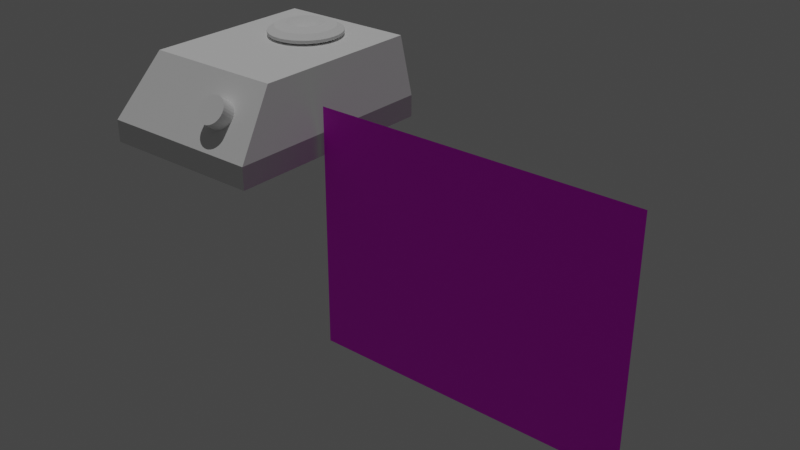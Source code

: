 # Source: vortex.blend  (saved by Blender 2.80.75; exported with 4.5.12 LTS)
import bpy
from mathutils import Matrix  # noqa: F401  (used for matrix-valued properties, if any)

bpy.ops.wm.read_factory_settings(use_empty=True)
scene = bpy.context.scene
scene.name = 'Scene'

# ---- collections
col_collection = bpy.data.collections.new('Collection'); scene.collection.children.link(col_collection)

# ---- images (referenced by path relative to the original .blend; pixels are not part of the script)
import os
ASSET_DIR = os.environ.get("B2B_ASSET_DIR", "")  # directory of the original .blend (textures are referenced by path, not embedded)
HERE = os.path.dirname(os.path.abspath(__file__))  # packed textures are extracted next to this script under _unpacked/

def load_image(name, relpath, width, height, colorspace="sRGB"):
    """Load a texture the original file referenced (path relative to the .blend, or extracted next to this script)."""
    p = next((c for c in (os.path.join(HERE, relpath), os.path.join(ASSET_DIR, relpath)) if relpath and os.path.exists(c)), "")
    if p:
        img = bpy.data.images.load(p, check_existing=True)
        img.name = name
    else:  # same state as the original file: an image datablock whose file is absent (Cycles renders it pink)
        img = bpy.data.images.new(name, width, height)
        img.source = "FILE"
        img.filepath = "//" + (relpath or name)
    img.colorspace_settings.name = colorspace
    return img
img_vortex_jpg = load_image('vortex.jpg', 'refferences/vortex.jpg', 1024, 1024, 'sRGB')

# ---- materials (node trees are filled in below, after node groups)
mat_material_001 = bpy.data.materials.new('Material.001')
mat_material_001.use_transparent_shadow = False

# ---- material node trees
mat_material_001.use_nodes = True; mat_material_001.node_tree.nodes.clear()
_N = mat_material_001.node_tree.nodes; _L = mat_material_001.node_tree.links
n0 = _N.new('ShaderNodeOutputMaterial'); n0.name = 'Material Output'; n0.location = (300, 300)
n1 = _N.new('ShaderNodeBsdfPrincipled'); n1.name = 'Principled BSDF'; n1.location = (10, 300)
n1.distribution = 'GGX'
n1.subsurface_method = 'BURLEY'
n1.inputs[3].default_value = 1.45
n1.inputs[27].default_value = (0.0, 0.0, 0.0, 1.0)
n1.inputs[28].default_value = 1.0
n2 = _N.new('ShaderNodeTexImage'); n2.name = 'Image Texture'; n2.location = (-280, 280)
n2.image = img_vortex_jpg
n3 = _N.new('ShaderNodeTexCoord'); n3.name = 'Texture Coordinate'; n3.location = (-470, 280)
_L.new(n1.outputs[0], n0.inputs[0])
_L.new(n2.outputs[0], n1.inputs[0])
_L.new(n3.outputs[2], n2.inputs[0])
n0.is_active_output = True

# ---- world
world_world = bpy.data.worlds.new('World'); scene.world = world_world
world_world.use_nodes = True; world_world.node_tree.nodes.clear()
_N = world_world.node_tree.nodes; _L = world_world.node_tree.links
n0 = _N.new('ShaderNodeOutputWorld'); n0.name = 'World Output'; n0.location = (300, 300)
n1 = _N.new('ShaderNodeBackground'); n1.name = 'Background'; n1.location = (10, 300)
n1.inputs[0].default_value = (0.05088, 0.05088, 0.05088, 1.0)
_L.new(n1.outputs[0], n0.inputs[0])
n0.is_active_output = True
world_world.color = (0.05088, 0.05088, 0.05088)
world_world.use_sun_shadow = False
world_world.sun_shadow_jitter_overblur = 0.0

# ---- lights
light_sun = bpy.data.lights.new('Sun', 'SUN')
light_sun.transmission_factor = 0.0
light_sun.energy = 1.0
light_sun.shadow_soft_size = 0.125

# ---- meshes
me_plane = bpy.data.meshes.new('Plane')
me_plane.from_pydata([(-1.0, -1.0, 0.0), (1.0, -1.0, 0.0), (-1.0, 1.0, 0.0), (1.0, 1.0, 0.0)], [], [(0, 1, 3, 2)])
_uv = me_plane.uv_layers.new(name='UVMap')
_uv.uv.foreach_set('vector', [0.0, 0.0, 1.0, 0.0, 1.0, 1.0, 0.0, 1.0])
me_plane.materials.append(mat_material_001)
me_plane.use_remesh_preserve_volume = False
me_plane.use_remesh_preserve_attributes = False
me_plane.use_mirror_vertex_groups = False
me_plane.update()
me_cube_007 = bpy.data.meshes.new('Cube.007')
me_cube_007.from_pydata([(-88.22, -98.02, -88.22), (-88.22, -98.02, 88.22), (-88.22, 137.5, -88.22), (-88.22, 137.5, 88.22), (88.22, -98.02, -88.22), (88.22, -98.02, 88.22), (88.22, 137.5, -88.22), (88.22, 137.5, 88.22), (-74.93, -49.44, 551.6), (-74.93, 136.3, 551.6), (74.93, 136.3, 551.6), (74.93, -49.44, 551.6)], [], [(0, 1, 3, 2), (2, 3, 7, 6), (6, 7, 5, 4), (4, 5, 1, 0), (2, 6, 4, 0), (3, 1, 8, 9), (10, 9, 8, 11), (1, 5, 11, 8), (7, 3, 9, 10), (5, 7, 10, 11)])
_uv = me_cube_007.uv_layers.new(name='UVMap')
_uv.uv.foreach_set('vector', [0.375, 0.0, 0.625, 0.0, 0.625, 0.25, 0.375, 0.25, 0.375, 0.25, 0.625, 0.25, 0.625, 0.5, 0.375, 0.5, 0.375, 0.5, 0.625, 0.5, 0.625, 0.75, 0.375, 0.75, 0.375, 0.75, 0.625, 0.75, 0.625, 1.0, 0.375, 1.0, 0.125, 0.5, 0.375, 0.5, 0.375, 0.75, 0.125, 0.75, 0.625, 0.25, 0.625, 0.0, 0.625, 0.0, 0.625, 0.25, 0.625, 0.5, 0.875, 0.5, 0.875, 0.75, 0.625, 0.75, 0.625, 1.0, 0.625, 0.75, 0.625, 0.75, 0.625, 1.0, 0.625, 0.5, 0.625, 0.25, 0.625, 0.25, 0.625, 0.5, 0.625, 0.75, 0.625, 0.5, 0.625, 0.5, 0.625, 0.75])
me_cube_007.use_remesh_preserve_volume = False
me_cube_007.use_remesh_preserve_attributes = False
me_cube_007.use_mirror_vertex_groups = False
me_cube_007.update()
me_cylinder = bpy.data.meshes.new('Cylinder')
me_cylinder.from_pydata([(0.0, 1.0, 0.07494), (0.0, 1.0, 0.5), (0.1951, 0.9808, 0.07494), (0.1951, 0.9808, 0.5), (0.3827, 0.9239, 0.07494), (0.3827, 0.9239, 0.5), (0.5556, 0.8315, 0.07494), (0.5556, 0.8315, 0.5), (0.7071, 0.7071, 0.07494), (0.7071, 0.7071, 0.5), (0.8315, 0.5556, 0.07494), (0.8315, 0.5556, 0.5), (0.9239, 0.3827, 0.07494), (0.9239, 0.3827, 0.5), (0.9808, 0.1951, 0.07494), (0.9808, 0.1951, 0.5), (1.0, 7.55e-08, 0.07494), (1.0, 7.55e-08, 0.5), (0.9808, -0.1951, 0.07494), (0.9808, -0.1951, 0.5), (0.9239, -0.3827, 0.07494), (0.9239, -0.3827, 0.5), (0.8315, -0.5556, 0.07494), (0.8315, -0.5556, 0.5), (0.7071, -0.7071, 0.07494), (0.7071, -0.7071, 0.5), (0.5556, -0.8315, 0.07494), (0.5556, -0.8315, 0.5), (0.3827, -0.9239, 0.07494), (0.3827, -0.9239, 0.5), (0.1951, -0.9808, 0.07494), (0.1951, -0.9808, 0.5), (-3.258e-07, -1.0, 0.07494), (-3.258e-07, -1.0, 0.5), (-0.1951, -0.9808, 0.07494), (-0.1951, -0.9808, 0.5), (-0.3827, -0.9239, 0.07494), (-0.3827, -0.9239, 0.5), (-0.5556, -0.8315, 0.07494), (-0.5556, -0.8315, 0.5), (-0.7071, -0.7071, 0.07494), (-0.7071, -0.7071, 0.5), (-0.8315, -0.5556, 0.07494), (-0.8315, -0.5556, 0.5), (-0.9239, -0.3827, 0.07494), (-0.9239, -0.3827, 0.5), (-0.9808, -0.1951, 0.07494), (-0.9808, -0.1951, 0.5), (-1.0, 9.656e-07, 0.07494), (-1.0, 9.656e-07, 0.5), (-0.9808, 0.1951, 0.07494), (-0.9808, 0.1951, 0.5), (-0.9239, 0.3827, 0.07494), (-0.9239, 0.3827, 0.5), (-0.8315, 0.5556, 0.07494), (-0.8315, 0.5556, 0.5), (-0.7071, 0.7071, 0.07494), (-0.7071, 0.7071, 0.5), (-0.5556, 0.8315, 0.07494), (-0.5556, 0.8315, 0.5), (-0.3827, 0.9239, 0.07494), (-0.3827, 0.9239, 0.5), (-0.1951, 0.9808, 0.07494), (-0.1951, 0.9808, 0.5), (0.09994, 0.5024, 1.602), (3.362e-08, 0.5123, 1.602), (0.196, 0.4733, 1.602), (0.2846, 0.4259, 1.602), (0.3622, 0.3622, 1.602), (0.4259, 0.2846, 1.602), (0.4733, 0.196, 1.602), (0.5024, 0.09994, 1.602), (0.5123, 2.131e-07, 1.602), (0.5024, -0.09994, 1.602), (0.4733, -0.196, 1.602), (0.4259, -0.2846, 1.602), (0.3622, -0.3622, 1.602), (0.2846, -0.4259, 1.602), (0.196, -0.4733, 1.602), (0.09994, -0.5024, 1.602), (-1.333e-07, -0.5123, 1.602), (-0.09994, -0.5024, 1.602), (-0.196, -0.4733, 1.602), (-0.2846, -0.4259, 1.602), (-0.3622, -0.3622, 1.602), (-0.4259, -0.2846, 1.602), (-0.4733, -0.196, 1.602), (-0.5024, -0.09994, 1.602), (-0.5123, 6.691e-07, 1.602), (-0.5024, 0.09994, 1.602), (-0.4733, 0.196, 1.602), (-0.4259, 0.2846, 1.602), (-0.3622, 0.3622, 1.602), (-0.2846, 0.4259, 1.602), (-0.196, 0.4733, 1.602), (-0.09994, 0.5024, 1.602), (0.03003, 0.151, 0.4873), (7.247e-08, 0.1539, 0.4873), (0.0589, 0.1422, 0.4873), (0.08551, 0.128, 0.4873), (0.1088, 0.1088, 0.4873), (0.128, 0.08551, 0.4873), (0.1422, 0.0589, 0.4873), (0.151, 0.03003, 0.4873), (0.1539, 2.308e-07, 0.4873), (0.151, -0.03003, 0.4873), (0.1422, -0.0589, 0.4873), (0.128, -0.08551, 0.4873), (0.1088, -0.1088, 0.4873), (0.08551, -0.128, 0.4873), (0.0589, -0.1422, 0.4873), (0.03003, -0.151, 0.4873), (2.232e-08, -0.1539, 0.4873), (-0.03003, -0.151, 0.4873), (-0.0589, -0.1422, 0.4873), (-0.08551, -0.128, 0.4873), (-0.1088, -0.1088, 0.4873), (-0.128, -0.08551, 0.4873), (-0.1422, -0.0589, 0.4873), (-0.151, -0.03003, 0.4873), (-0.1539, 3.678e-07, 0.4873), (-0.151, 0.03003, 0.4873), (-0.1422, 0.0589, 0.4873), (-0.128, 0.08551, 0.4873), (-0.1088, 0.1088, 0.4873), (-0.08551, 0.128, 0.4873), (-0.0589, 0.1422, 0.4873), (-0.03003, 0.151, 0.4873), (1.189e-08, 0.8253, -0.3235), (0.161, 0.8094, -0.3235), (0.3158, 0.7624, -0.3235), (0.4585, 0.6862, -0.3235), (0.5835, 0.5835, -0.3235), (0.6862, 0.4585, -0.3235), (0.7624, 0.3158, -0.3235), (0.8094, 0.161, -0.3235), (0.8253, 1.248e-07, -0.3235), (0.8094, -0.161, -0.3235), (0.7624, -0.3158, -0.3235), (0.6862, -0.4585, -0.3235), (0.5835, -0.5835, -0.3235), (0.4585, -0.6862, -0.3235), (0.3158, -0.7624, -0.3235), (0.161, -0.8094, -0.3235), (-2.57e-07, -0.8253, -0.3235), (-0.161, -0.8094, -0.3235), (-0.3158, -0.7624, -0.3235), (-0.4585, -0.6862, -0.3235), (-0.5835, -0.5835, -0.3235), (-0.6862, -0.4585, -0.3235), (-0.7624, -0.3158, -0.3235), (-0.8094, -0.161, -0.3235), (-0.8253, 8.594e-07, -0.3235), (-0.8094, 0.161, -0.3235), (-0.7624, 0.3158, -0.3235), (-0.6862, 0.4585, -0.3235), (-0.5835, 0.5835, -0.3235), (-0.4585, 0.6862, -0.3235), (-0.3158, 0.7624, -0.3235), (-0.161, 0.8094, -0.3235), (0.1578, 0.7933, 1.123), (0.3095, 0.7473, 1.123), (0.7473, -0.3095, 1.123), (0.6726, -0.4494, 1.123), (-0.4494, -0.6726, 1.123), (-0.572, -0.572, 1.123), (-0.572, 0.572, 1.123), (-0.4494, 0.6726, 1.123), (0.7473, 0.3095, 1.123), (0.7933, 0.1578, 1.123), (0.1578, -0.7933, 1.123), (-2.516e-07, -0.8089, 1.123), (-0.8089, 8.743e-07, 1.123), (-0.7933, 0.1578, 1.123), (0.4494, 0.6726, 1.123), (0.572, -0.572, 1.123), (-0.6726, -0.4494, 1.123), (-0.3095, 0.7473, 1.123), (0.8089, 1.544e-07, 1.123), (-0.1578, -0.7933, 1.123), (-0.7473, 0.3095, 1.123), (0.572, 0.572, 1.123), (0.4494, -0.6726, 1.123), (-0.7473, -0.3095, 1.123), (-0.1578, 0.7933, 1.123), (0.7933, -0.1578, 1.123), (-0.3095, -0.7473, 1.123), (-0.6726, 0.4494, 1.123), (0.6726, 0.4494, 1.123), (0.3095, -0.7473, 1.123), (-0.7933, -0.1578, 1.123), (1.195e-08, 0.8089, 1.123)], [], [(0, 1, 3, 2), (2, 3, 5, 4), (4, 5, 7, 6), (6, 7, 9, 8), (8, 9, 11, 10), (10, 11, 13, 12), (12, 13, 15, 14), (14, 15, 17, 16), (16, 17, 19, 18), (18, 19, 21, 20), (20, 21, 23, 22), (22, 23, 25, 24), (24, 25, 27, 26), (26, 27, 29, 28), (28, 29, 31, 30), (30, 31, 33, 32), (32, 33, 35, 34), (34, 35, 37, 36), (36, 37, 39, 38), (38, 39, 41, 40), (40, 41, 43, 42), (42, 43, 45, 44), (44, 45, 47, 46), (46, 47, 49, 48), (48, 49, 51, 50), (50, 51, 53, 52), (52, 53, 55, 54), (54, 55, 57, 56), (56, 57, 59, 58), (58, 59, 61, 60), (161, 160, 64, 66), (60, 61, 63, 62), (62, 63, 1, 0), (12, 14, 135, 134), (68, 67, 99, 100), (163, 162, 74, 75), (165, 164, 83, 84), (167, 166, 92, 93), (169, 168, 70, 71), (171, 170, 79, 80), (173, 172, 88, 89), (174, 161, 66, 67), (175, 163, 75, 76), (176, 165, 84, 85), (177, 167, 93, 94), (178, 169, 71, 72), (179, 171, 80, 81), (180, 173, 89, 90), (181, 174, 67, 68), (182, 175, 76, 77), (183, 176, 85, 86), (184, 177, 94, 95), (185, 178, 72, 73), (186, 179, 81, 82), (187, 180, 90, 91), (188, 181, 68, 69), (189, 182, 77, 78), (190, 183, 86, 87), (160, 191, 65, 64), (191, 184, 95, 65), (162, 185, 73, 74), (164, 186, 82, 83), (166, 187, 91, 92), (168, 188, 69, 70), (170, 189, 78, 79), (172, 190, 87, 88), (96, 97, 127, 126, 125, 124, 123, 122, 121, 120, 119, 118, 117, 116, 115, 114, 113, 112, 111, 110, 109, 108, 107, 106, 105, 104, 103, 102, 101, 100, 99, 98), (95, 94, 126, 127), (82, 81, 113, 114), (69, 68, 100, 101), (65, 95, 127, 97), (83, 82, 114, 115), (70, 69, 101, 102), (84, 83, 115, 116), (71, 70, 102, 103), (85, 84, 116, 117), (72, 71, 103, 104), (86, 85, 117, 118), (73, 72, 104, 105), (87, 86, 118, 119), (74, 73, 105, 106), (88, 87, 119, 120), (75, 74, 106, 107), (89, 88, 120, 121), (76, 75, 107, 108), (90, 89, 121, 122), (77, 76, 108, 109), (91, 90, 122, 123), (78, 77, 109, 110), (64, 65, 97, 96), (92, 91, 123, 124), (79, 78, 110, 111), (66, 64, 96, 98), (93, 92, 124, 125), (80, 79, 111, 112), (67, 66, 98, 99), (94, 93, 125, 126), (81, 80, 112, 113), (128, 129, 130, 131, 132, 133, 134, 135, 136, 137, 138, 139, 140, 141, 142, 143, 144, 145, 146, 147, 148, 149, 150, 151, 152, 153, 154, 155, 156, 157, 158, 159), (30, 32, 144, 143), (48, 50, 153, 152), (4, 6, 131, 130), (22, 24, 140, 139), (40, 42, 149, 148), (58, 60, 158, 157), (14, 16, 136, 135), (32, 34, 145, 144), (50, 52, 154, 153), (6, 8, 132, 131), (24, 26, 141, 140), (42, 44, 150, 149), (60, 62, 159, 158), (16, 18, 137, 136), (34, 36, 146, 145), (52, 54, 155, 154), (8, 10, 133, 132), (26, 28, 142, 141), (44, 46, 151, 150), (0, 2, 129, 128), (62, 0, 128, 159), (18, 20, 138, 137), (36, 38, 147, 146), (54, 56, 156, 155), (10, 12, 134, 133), (28, 30, 143, 142), (46, 48, 152, 151), (2, 4, 130, 129), (20, 22, 139, 138), (38, 40, 148, 147), (56, 58, 157, 156), (49, 47, 190, 172), (31, 29, 189, 170), (13, 11, 188, 168), (57, 55, 187, 166), (39, 37, 186, 164), (21, 19, 185, 162), (1, 63, 184, 191), (3, 1, 191, 160), (47, 45, 183, 190), (29, 27, 182, 189), (11, 9, 181, 188), (55, 53, 180, 187), (37, 35, 179, 186), (19, 17, 178, 185), (63, 61, 177, 184), (45, 43, 176, 183), (27, 25, 175, 182), (9, 7, 174, 181), (53, 51, 173, 180), (35, 33, 171, 179), (17, 15, 169, 178), (61, 59, 167, 177), (43, 41, 165, 176), (25, 23, 163, 175), (7, 5, 161, 174), (51, 49, 172, 173), (33, 31, 170, 171), (15, 13, 168, 169), (59, 57, 166, 167), (41, 39, 164, 165), (23, 21, 162, 163), (5, 3, 160, 161)])
_uv = me_cylinder.uv_layers.new(name='UVMap')
_uv.uv.foreach_set('vector', [1.0, 0.5, 1.0, 1.0, 0.9688, 1.0, 0.9688, 0.5, 0.9688, 0.5, 0.9688, 1.0, 0.9375, 1.0, 0.9375, 0.5, 0.9375, 0.5, 0.9375, 1.0, 0.9062, 1.0, 0.9062, 0.5, 0.9062, 0.5, 0.9062, 1.0, 0.875, 1.0, 0.875, 0.5, 0.875, 0.5, 0.875, 1.0, 0.8438, 1.0, 0.8438, 0.5, 0.8438, 0.5, 0.8438, 1.0, 0.8125, 1.0, 0.8125, 0.5, 0.8125, 0.5, 0.8125, 1.0, 0.7812, 1.0, 0.7812, 0.5, 0.7812, 0.5, 0.7812, 1.0, 0.75, 1.0, 0.75, 0.5, 0.75, 0.5, 0.75, 1.0, 0.7188, 1.0, 0.7188, 0.5, 0.7188, 0.5, 0.7188, 1.0, 0.6875, 1.0, 0.6875, 0.5, 0.6875, 0.5, 0.6875, 1.0, 0.6562, 1.0, 0.6562, 0.5, 0.6562, 0.5, 0.6562, 1.0, 0.625, 1.0, 0.625, 0.5, 0.625, 0.5, 0.625, 1.0, 0.5938, 1.0, 0.5938, 0.5, 0.5938, 0.5, 0.5938, 1.0, 0.5625, 1.0, 0.5625, 0.5, 0.5625, 0.5, 0.5625, 1.0, 0.5312, 1.0, 0.5312, 0.5, 0.5312, 0.5, 0.5312, 1.0, 0.5, 1.0, 0.5, 0.5, 0.5, 0.5, 0.5, 1.0, 0.4688, 1.0, 0.4688, 0.5, 0.4688, 0.5, 0.4688, 1.0, 0.4375, 1.0, 0.4375, 0.5, 0.4375, 0.5, 0.4375, 1.0, 0.4062, 1.0, 0.4062, 0.5, 0.4062, 0.5, 0.4062, 1.0, 0.375, 1.0, 0.375, 0.5, 0.375, 0.5, 0.375, 1.0, 0.3438, 1.0, 0.3438, 0.5, 0.3438, 0.5, 0.3438, 1.0, 0.3125, 1.0, 0.3125, 0.5, 0.3125, 0.5, 0.3125, 1.0, 0.2812, 1.0, 0.2812, 0.5, 0.2812, 0.5, 0.2812, 1.0, 0.25, 1.0, 0.25, 0.5, 0.25, 0.5, 0.25, 1.0, 0.2188, 1.0, 0.2188, 0.5, 0.2188, 0.5, 0.2188, 1.0, 0.1875, 1.0, 0.1875, 0.5, 0.1875, 0.5, 0.1875, 1.0, 0.1562, 1.0, 0.1562, 0.5, 0.1562, 0.5, 0.1562, 1.0, 0.125, 1.0, 0.125, 0.5, 0.125, 0.5, 0.125, 1.0, 0.09375, 1.0, 0.09375, 0.5, 0.09375, 0.5, 0.09375, 1.0, 0.0625, 1.0, 0.0625, 0.5, 0.9375, 1.0, 0.9688, 1.0, 0.9688, 1.0, 0.9375, 1.0, 0.0625, 0.5, 0.0625, 1.0, 0.03125, 1.0, 0.03125, 0.5, 0.03125, 0.5, 0.03125, 1.0, 0.0, 1.0, 0.0, 0.5, 0.8125, 0.5, 0.7812, 0.5, 0.7812, 0.5, 0.8125, 0.5, 0.875, 1.0, 0.9062, 1.0, 0.9062, 1.0, 0.875, 1.0, 0.6562, 1.0, 0.6875, 1.0, 0.6875, 1.0, 0.6562, 1.0, 0.375, 1.0, 0.4062, 1.0, 0.4062, 1.0, 0.375, 1.0, 0.09375, 1.0, 0.125, 1.0, 0.125, 1.0, 0.09375, 1.0, 0.7812, 1.0, 0.8125, 1.0, 0.8125, 1.0, 0.7812, 1.0, 0.5, 1.0, 0.5312, 1.0, 0.5312, 1.0, 0.5, 1.0, 0.2187, 1.0, 0.25, 1.0, 0.25, 1.0, 0.2188, 1.0, 0.9062, 1.0, 0.9375, 1.0, 0.9375, 1.0, 0.9062, 1.0, 0.625, 1.0, 0.6562, 1.0, 0.6562, 1.0, 0.625, 1.0, 0.3437, 1.0, 0.375, 1.0, 0.375, 1.0, 0.3438, 1.0, 0.0625, 1.0, 0.09375, 1.0, 0.09375, 1.0, 0.0625, 1.0, 0.75, 1.0, 0.7812, 1.0, 0.7812, 1.0, 0.75, 1.0, 0.4688, 1.0, 0.5, 1.0, 0.5, 1.0, 0.4688, 1.0, 0.1875, 1.0, 0.2187, 1.0, 0.2188, 1.0, 0.1875, 1.0, 0.875, 1.0, 0.9062, 1.0, 0.9062, 1.0, 0.875, 1.0, 0.5938, 1.0, 0.625, 1.0, 0.625, 1.0, 0.5938, 1.0, 0.3125, 1.0, 0.3437, 1.0, 0.3438, 1.0, 0.3125, 1.0, 0.03125, 1.0, 0.0625, 1.0, 0.0625, 1.0, 0.03125, 1.0, 0.7188, 1.0, 0.75, 1.0, 0.75, 1.0, 0.7188, 1.0, 0.4375, 1.0, 0.4688, 1.0, 0.4688, 1.0, 0.4375, 1.0, 0.1562, 1.0, 0.1875, 1.0, 0.1875, 1.0, 0.1562, 1.0, 0.8438, 1.0, 0.875, 1.0, 0.875, 1.0, 0.8438, 1.0, 0.5625, 1.0, 0.5938, 1.0, 0.5938, 1.0, 0.5625, 1.0, 0.2812, 1.0, 0.3125, 1.0, 0.3125, 1.0, 0.2812, 1.0, 0.9688, 1.0, 1.0, 1.0, 1.0, 1.0, 0.9688, 1.0, 0.0, 1.0, 0.03125, 1.0, 0.03125, 1.0, 0.0, 1.0, 0.6875, 1.0, 0.7188, 1.0, 0.7188, 1.0, 0.6875, 1.0, 0.4062, 1.0, 0.4375, 1.0, 0.4375, 1.0, 0.4062, 1.0, 0.125, 1.0, 0.1562, 1.0, 0.1562, 1.0, 0.125, 1.0, 0.8125, 1.0, 0.8438, 1.0, 0.8438, 1.0, 0.8125, 1.0, 0.5312, 1.0, 0.5625, 1.0, 0.5625, 1.0, 0.5312, 1.0, 0.25, 1.0, 0.2812, 1.0, 0.2812, 1.0, 0.25, 1.0, 0.2968, 0.4854, 0.25, 0.49, 0.2032, 0.4854, 0.1582, 0.4717, 0.1167, 0.4496, 0.08029, 0.4197, 0.05045, 0.3833, 0.02827, 0.3418, 0.01461, 0.2968, 0.01, 0.25, 0.01461, 0.2032, 0.02827, 0.1582, 0.05045, 0.1167, 0.08029, 0.08029, 0.1167, 0.05045, 0.1582, 0.02827, 0.2032, 0.01461, 0.25, 0.01, 0.2968, 0.01461, 0.3418, 0.02827, 0.3833, 0.05045, 0.4197, 0.08029, 0.4496, 0.1167, 0.4717, 0.1582, 0.4854, 0.2032, 0.49, 0.25, 0.4854, 0.2968, 0.4717, 0.3418, 0.4496, 0.3833, 0.4197, 0.4197, 0.3833, 0.4496, 0.3418, 0.4717, 0.03125, 1.0, 0.0625, 1.0, 0.0625, 1.0, 0.03125, 1.0, 0.4375, 1.0, 0.4688, 1.0, 0.4688, 1.0, 0.4375, 1.0, 0.8438, 1.0, 0.875, 1.0, 0.875, 1.0, 0.8438, 1.0, 0.0, 1.0, 0.03125, 1.0, 0.03125, 1.0, 0.0, 1.0, 0.4062, 1.0, 0.4375, 1.0, 0.4375, 1.0, 0.4062, 1.0, 0.8125, 1.0, 0.8438, 1.0, 0.8438, 1.0, 0.8125, 1.0, 0.375, 1.0, 0.4062, 1.0, 0.4062, 1.0, 0.375, 1.0, 0.7812, 1.0, 0.8125, 1.0, 0.8125, 1.0, 0.7812, 1.0, 0.3438, 1.0, 0.375, 1.0, 0.375, 1.0, 0.3438, 1.0, 0.75, 1.0, 0.7812, 1.0, 0.7812, 1.0, 0.75, 1.0, 0.3125, 1.0, 0.3438, 1.0, 0.3438, 1.0, 0.3125, 1.0, 0.7188, 1.0, 0.75, 1.0, 0.75, 1.0, 0.7188, 1.0, 0.2812, 1.0, 0.3125, 1.0, 0.3125, 1.0, 0.2812, 1.0, 0.6875, 1.0, 0.7188, 1.0, 0.7188, 1.0, 0.6875, 1.0, 0.25, 1.0, 0.2812, 1.0, 0.2812, 1.0, 0.25, 1.0, 0.6562, 1.0, 0.6875, 1.0, 0.6875, 1.0, 0.6562, 1.0, 0.2188, 1.0, 0.25, 1.0, 0.25, 1.0, 0.2188, 1.0, 0.625, 1.0, 0.6562, 1.0, 0.6562, 1.0, 0.625, 1.0, 0.1875, 1.0, 0.2188, 1.0, 0.2188, 1.0, 0.1875, 1.0, 0.5938, 1.0, 0.625, 1.0, 0.625, 1.0, 0.5938, 1.0, 0.1562, 1.0, 0.1875, 1.0, 0.1875, 1.0, 0.1562, 1.0, 0.5625, 1.0, 0.5938, 1.0, 0.5938, 1.0, 0.5625, 1.0, 0.9688, 1.0, 1.0, 1.0, 1.0, 1.0, 0.9688, 1.0, 0.125, 1.0, 0.1562, 1.0, 0.1562, 1.0, 0.125, 1.0, 0.5312, 1.0, 0.5625, 1.0, 0.5625, 1.0, 0.5312, 1.0, 0.9375, 1.0, 0.9688, 1.0, 0.9688, 1.0, 0.9375, 1.0, 0.09375, 1.0, 0.125, 1.0, 0.125, 1.0, 0.09375, 1.0, 0.5, 1.0, 0.5312, 1.0, 0.5312, 1.0, 0.5, 1.0, 0.9062, 1.0, 0.9375, 1.0, 0.9375, 1.0, 0.9062, 1.0, 0.0625, 1.0, 0.09375, 1.0, 0.09375, 1.0, 0.0625, 1.0, 0.4688, 1.0, 0.5, 1.0, 0.5, 1.0, 0.4688, 1.0, 0.75, 0.49, 0.7968, 0.4854, 0.8418, 0.4717, 0.8833, 0.4496, 0.9197, 0.4197, 0.9496, 0.3833, 0.9717, 0.3418, 0.9854, 0.2968, 0.99, 0.25, 0.9854, 0.2032, 0.9717, 0.1582, 0.9496, 0.1167, 0.9197, 0.08029, 0.8833, 0.05045, 0.8418, 0.02827, 0.7968, 0.01461, 0.75, 0.01, 0.7032, 0.01461, 0.6582, 0.02827, 0.6167, 0.05045, 0.5803, 0.08029, 0.5504, 0.1167, 0.5283, 0.1582, 0.5146, 0.2032, 0.51, 0.25, 0.5146, 0.2968, 0.5283, 0.3418, 0.5504, 0.3833, 0.5803, 0.4197, 0.6167, 0.4496, 0.6582, 0.4717, 0.7032, 0.4854, 0.5312, 0.5, 0.5, 0.5, 0.5, 0.5, 0.5312, 0.5, 0.25, 0.5, 0.2188, 0.5, 0.2188, 0.5, 0.25, 0.5, 0.9375, 0.5, 0.9062, 0.5, 0.9062, 0.5, 0.9375, 0.5, 0.6562, 0.5, 0.625, 0.5, 0.625, 0.5, 0.6562, 0.5, 0.375, 0.5, 0.3438, 0.5, 0.3438, 0.5, 0.375, 0.5, 0.09375, 0.5, 0.0625, 0.5, 0.0625, 0.5, 0.09375, 0.5, 0.7812, 0.5, 0.75, 0.5, 0.75, 0.5, 0.7812, 0.5, 0.5, 0.5, 0.4688, 0.5, 0.4688, 0.5, 0.5, 0.5, 0.2188, 0.5, 0.1875, 0.5, 0.1875, 0.5, 0.2188, 0.5, 0.9062, 0.5, 0.875, 0.5, 0.875, 0.5, 0.9062, 0.5, 0.625, 0.5, 0.5938, 0.5, 0.5938, 0.5, 0.625, 0.5, 0.3438, 0.5, 0.3125, 0.5, 0.3125, 0.5, 0.3438, 0.5, 0.0625, 0.5, 0.03125, 0.5, 0.03125, 0.5, 0.0625, 0.5, 0.75, 0.5, 0.7188, 0.5, 0.7188, 0.5, 0.75, 0.5, 0.4688, 0.5, 0.4375, 0.5, 0.4375, 0.5, 0.4688, 0.5, 0.1875, 0.5, 0.1562, 0.5, 0.1562, 0.5, 0.1875, 0.5, 0.875, 0.5, 0.8438, 0.5, 0.8438, 0.5, 0.875, 0.5, 0.5938, 0.5, 0.5625, 0.5, 0.5625, 0.5, 0.5938, 0.5, 0.3125, 0.5, 0.2812, 0.5, 0.2812, 0.5, 0.3125, 0.5, 1.0, 0.5, 0.9688, 0.5, 0.9688, 0.5, 1.0, 0.5, 0.03125, 0.5, 0.0, 0.5, 0.0, 0.5, 0.03125, 0.5, 0.7188, 0.5, 0.6875, 0.5, 0.6875, 0.5, 0.7188, 0.5, 0.4375, 0.5, 0.4062, 0.5, 0.4062, 0.5, 0.4375, 0.5, 0.1562, 0.5, 0.125, 0.5, 0.125, 0.5, 0.1562, 0.5, 0.8438, 0.5, 0.8125, 0.5, 0.8125, 0.5, 0.8438, 0.5, 0.5625, 0.5, 0.5312, 0.5, 0.5312, 0.5, 0.5625, 0.5, 0.2812, 0.5, 0.25, 0.5, 0.25, 0.5, 0.2812, 0.5, 0.9688, 0.5, 0.9375, 0.5, 0.9375, 0.5, 0.9688, 0.5, 0.6875, 0.5, 0.6562, 0.5, 0.6562, 0.5, 0.6875, 0.5, 0.4062, 0.5, 0.375, 0.5, 0.375, 0.5, 0.4062, 0.5, 0.125, 0.5, 0.09375, 0.5, 0.09375, 0.5, 0.125, 0.5, 0.25, 1.0, 0.2812, 1.0, 0.2812, 1.0, 0.25, 1.0, 0.5312, 1.0, 0.5625, 1.0, 0.5625, 1.0, 0.5312, 1.0, 0.8125, 1.0, 0.8438, 1.0, 0.8438, 1.0, 0.8125, 1.0, 0.125, 1.0, 0.1562, 1.0, 0.1562, 1.0, 0.125, 1.0, 0.4062, 1.0, 0.4375, 1.0, 0.4375, 1.0, 0.4062, 1.0, 0.6875, 1.0, 0.7188, 1.0, 0.7188, 1.0, 0.6875, 1.0, 0.0, 1.0, 0.03125, 1.0, 0.03125, 1.0, 0.0, 1.0, 0.9688, 1.0, 1.0, 1.0, 1.0, 1.0, 0.9688, 1.0, 0.2812, 1.0, 0.3125, 1.0, 0.3125, 1.0, 0.2812, 1.0, 0.5625, 1.0, 0.5938, 1.0, 0.5938, 1.0, 0.5625, 1.0, 0.8438, 1.0, 0.875, 1.0, 0.875, 1.0, 0.8438, 1.0, 0.1562, 1.0, 0.1875, 1.0, 0.1875, 1.0, 0.1562, 1.0, 0.4375, 1.0, 0.4688, 1.0, 0.4688, 1.0, 0.4375, 1.0, 0.7188, 1.0, 0.75, 1.0, 0.75, 1.0, 0.7188, 1.0, 0.03125, 1.0, 0.0625, 1.0, 0.0625, 1.0, 0.03125, 1.0, 0.3125, 1.0, 0.3438, 1.0, 0.3437, 1.0, 0.3125, 1.0, 0.5938, 1.0, 0.625, 1.0, 0.625, 1.0, 0.5938, 1.0, 0.875, 1.0, 0.9062, 1.0, 0.9062, 1.0, 0.875, 1.0, 0.1875, 1.0, 0.2188, 1.0, 0.2187, 1.0, 0.1875, 1.0, 0.4688, 1.0, 0.5, 1.0, 0.5, 1.0, 0.4688, 1.0, 0.75, 1.0, 0.7812, 1.0, 0.7812, 1.0, 0.75, 1.0, 0.0625, 1.0, 0.09375, 1.0, 0.09375, 1.0, 0.0625, 1.0, 0.3438, 1.0, 0.375, 1.0, 0.375, 1.0, 0.3437, 1.0, 0.625, 1.0, 0.6562, 1.0, 0.6562, 1.0, 0.625, 1.0, 0.9062, 1.0, 0.9375, 1.0, 0.9375, 1.0, 0.9062, 1.0, 0.2188, 1.0, 0.25, 1.0, 0.25, 1.0, 0.2187, 1.0, 0.5, 1.0, 0.5312, 1.0, 0.5312, 1.0, 0.5, 1.0, 0.7812, 1.0, 0.8125, 1.0, 0.8125, 1.0, 0.7812, 1.0, 0.09375, 1.0, 0.125, 1.0, 0.125, 1.0, 0.09375, 1.0, 0.375, 1.0, 0.4062, 1.0, 0.4062, 1.0, 0.375, 1.0, 0.6562, 1.0, 0.6875, 1.0, 0.6875, 1.0, 0.6562, 1.0, 0.9375, 1.0, 0.9688, 1.0, 0.9688, 1.0, 0.9375, 1.0])
me_cylinder.use_remesh_preserve_volume = False
me_cylinder.use_remesh_preserve_attributes = False
me_cylinder.use_mirror_vertex_groups = False
me_cylinder.update()
me_cylinder_001 = bpy.data.meshes.new('Cylinder.001')
me_cylinder_001.from_pydata([(0.0, 2.0, -1.0), (0.0, 2.0, 1.0), (0.3902, 1.962, -1.0), (0.3902, 1.962, 1.0), (0.7654, 1.848, -1.0), (0.7654, 1.848, 1.0), (1.111, 1.663, -1.0), (1.111, 1.663, 1.0), (1.414, 1.414, -1.0), (1.414, 1.414, 1.0), (1.663, 1.111, -1.0), (1.663, 1.111, 1.0), (1.848, 0.7654, -1.0), (1.848, 0.7654, 1.0), (1.962, 0.3902, -1.0), (1.962, 0.3902, 1.0), (2.0, 1.51e-07, -1.0), (2.0, 1.51e-07, 1.0), (1.962, -0.3902, -1.0), (1.962, -0.3902, 1.0), (1.848, -0.7654, -1.0), (1.848, -0.7654, 1.0), (1.663, -1.111, -1.0), (1.663, -1.111, 1.0), (1.414, -1.414, -1.0), (1.414, -1.414, 1.0), (1.111, -1.663, -1.0), (1.111, -1.663, 1.0), (0.7654, -1.848, -1.0), (0.7654, -1.848, 1.0), (0.3902, -1.962, -1.0), (0.3902, -1.962, 1.0), (-6.517e-07, -2.0, -1.0), (-6.517e-07, -2.0, 1.0), (-0.3902, -1.962, -1.0), (-0.3902, -1.962, 1.0), (-0.7654, -1.848, -1.0), (-0.7654, -1.848, 1.0), (-1.111, -1.663, -1.0), (-1.111, -1.663, 1.0), (-1.414, -1.414, -1.0), (-1.414, -1.414, 1.0), (-1.663, -1.111, -1.0), (-1.663, -1.111, 1.0), (-1.848, -0.7654, -1.0), (-1.848, -0.7654, 1.0), (-1.962, -0.3902, -1.0), (-1.962, -0.3902, 1.0), (-2.0, 1.931e-06, -1.0), (-2.0, 1.931e-06, 1.0), (-1.962, 0.3902, -1.0), (-1.962, 0.3902, 1.0), (-1.848, 0.7654, -1.0), (-1.848, 0.7654, 1.0), (-1.663, 1.111, -1.0), (-1.663, 1.111, 1.0), (-1.414, 1.414, -1.0), (-1.414, 1.414, 1.0), (-1.111, 1.663, -1.0), (-1.111, 1.663, 1.0), (-0.7654, 1.848, -1.0), (-0.7654, 1.848, 1.0), (-0.3902, 1.962, -1.0), (-0.3902, 1.962, 1.0)], [], [(0, 1, 3, 2), (2, 3, 5, 4), (4, 5, 7, 6), (6, 7, 9, 8), (8, 9, 11, 10), (10, 11, 13, 12), (12, 13, 15, 14), (14, 15, 17, 16), (16, 17, 19, 18), (18, 19, 21, 20), (20, 21, 23, 22), (22, 23, 25, 24), (24, 25, 27, 26), (26, 27, 29, 28), (28, 29, 31, 30), (30, 31, 33, 32), (32, 33, 35, 34), (34, 35, 37, 36), (36, 37, 39, 38), (38, 39, 41, 40), (40, 41, 43, 42), (42, 43, 45, 44), (44, 45, 47, 46), (46, 47, 49, 48), (48, 49, 51, 50), (50, 51, 53, 52), (52, 53, 55, 54), (54, 55, 57, 56), (56, 57, 59, 58), (58, 59, 61, 60), (3, 1, 63, 61, 59, 57, 55, 53, 51, 49, 47, 45, 43, 41, 39, 37, 35, 33, 31, 29, 27, 25, 23, 21, 19, 17, 15, 13, 11, 9, 7, 5), (60, 61, 63, 62), (62, 63, 1, 0), (0, 2, 4, 6, 8, 10, 12, 14, 16, 18, 20, 22, 24, 26, 28, 30, 32, 34, 36, 38, 40, 42, 44, 46, 48, 50, 52, 54, 56, 58, 60, 62)])
_uv = me_cylinder_001.uv_layers.new(name='UVMap')
_uv.uv.foreach_set('vector', [1.0, 0.5, 1.0, 1.0, 0.9688, 1.0, 0.9688, 0.5, 0.9688, 0.5, 0.9688, 1.0, 0.9375, 1.0, 0.9375, 0.5, 0.9375, 0.5, 0.9375, 1.0, 0.9062, 1.0, 0.9062, 0.5, 0.9062, 0.5, 0.9062, 1.0, 0.875, 1.0, 0.875, 0.5, 0.875, 0.5, 0.875, 1.0, 0.8438, 1.0, 0.8438, 0.5, 0.8438, 0.5, 0.8438, 1.0, 0.8125, 1.0, 0.8125, 0.5, 0.8125, 0.5, 0.8125, 1.0, 0.7812, 1.0, 0.7812, 0.5, 0.7812, 0.5, 0.7812, 1.0, 0.75, 1.0, 0.75, 0.5, 0.75, 0.5, 0.75, 1.0, 0.7188, 1.0, 0.7188, 0.5, 0.7188, 0.5, 0.7188, 1.0, 0.6875, 1.0, 0.6875, 0.5, 0.6875, 0.5, 0.6875, 1.0, 0.6562, 1.0, 0.6562, 0.5, 0.6562, 0.5, 0.6562, 1.0, 0.625, 1.0, 0.625, 0.5, 0.625, 0.5, 0.625, 1.0, 0.5938, 1.0, 0.5938, 0.5, 0.5938, 0.5, 0.5938, 1.0, 0.5625, 1.0, 0.5625, 0.5, 0.5625, 0.5, 0.5625, 1.0, 0.5312, 1.0, 0.5312, 0.5, 0.5312, 0.5, 0.5312, 1.0, 0.5, 1.0, 0.5, 0.5, 0.5, 0.5, 0.5, 1.0, 0.4688, 1.0, 0.4688, 0.5, 0.4688, 0.5, 0.4688, 1.0, 0.4375, 1.0, 0.4375, 0.5, 0.4375, 0.5, 0.4375, 1.0, 0.4062, 1.0, 0.4062, 0.5, 0.4062, 0.5, 0.4062, 1.0, 0.375, 1.0, 0.375, 0.5, 0.375, 0.5, 0.375, 1.0, 0.3438, 1.0, 0.3438, 0.5, 0.3438, 0.5, 0.3438, 1.0, 0.3125, 1.0, 0.3125, 0.5, 0.3125, 0.5, 0.3125, 1.0, 0.2812, 1.0, 0.2812, 0.5, 0.2812, 0.5, 0.2812, 1.0, 0.25, 1.0, 0.25, 0.5, 0.25, 0.5, 0.25, 1.0, 0.2188, 1.0, 0.2188, 0.5, 0.2188, 0.5, 0.2188, 1.0, 0.1875, 1.0, 0.1875, 0.5, 0.1875, 0.5, 0.1875, 1.0, 0.1562, 1.0, 0.1562, 0.5, 0.1562, 0.5, 0.1562, 1.0, 0.125, 1.0, 0.125, 0.5, 0.125, 0.5, 0.125, 1.0, 0.09375, 1.0, 0.09375, 0.5, 0.09375, 0.5, 0.09375, 1.0, 0.0625, 1.0, 0.0625, 0.5, 0.2968, 0.4854, 0.25, 0.49, 0.2032, 0.4854, 0.1582, 0.4717, 0.1167, 0.4496, 0.08029, 0.4197, 0.05045, 0.3833, 0.02827, 0.3418, 0.01461, 0.2968, 0.01, 0.25, 0.01461, 0.2032, 0.02827, 0.1582, 0.05045, 0.1167, 0.08029, 0.08029, 0.1167, 0.05045, 0.1582, 0.02827, 0.2032, 0.01461, 0.25, 0.01, 0.2968, 0.01461, 0.3418, 0.02827, 0.3833, 0.05045, 0.4197, 0.08029, 0.4496, 0.1167, 0.4717, 0.1582, 0.4854, 0.2032, 0.49, 0.25, 0.4854, 0.2968, 0.4717, 0.3418, 0.4496, 0.3833, 0.4197, 0.4197, 0.3833, 0.4496, 0.3418, 0.4717, 0.0625, 0.5, 0.0625, 1.0, 0.03125, 1.0, 0.03125, 0.5, 0.03125, 0.5, 0.03125, 1.0, 0.0, 1.0, 0.0, 0.5, 0.75, 0.49, 0.7968, 0.4854, 0.8418, 0.4717, 0.8833, 0.4496, 0.9197, 0.4197, 0.9496, 0.3833, 0.9717, 0.3418, 0.9854, 0.2968, 0.99, 0.25, 0.9854, 0.2032, 0.9717, 0.1582, 0.9496, 0.1167, 0.9197, 0.08029, 0.8833, 0.05045, 0.8418, 0.02827, 0.7968, 0.01461, 0.75, 0.01, 0.7032, 0.01461, 0.6582, 0.02827, 0.6167, 0.05045, 0.5803, 0.08029, 0.5504, 0.1167, 0.5283, 0.1582, 0.5146, 0.2032, 0.51, 0.25, 0.5146, 0.2968, 0.5283, 0.3418, 0.5504, 0.3833, 0.5803, 0.4197, 0.6167, 0.4496, 0.6582, 0.4717, 0.7032, 0.4854])
me_cylinder_001.use_remesh_preserve_volume = False
me_cylinder_001.use_remesh_preserve_attributes = False
me_cylinder_001.use_mirror_vertex_groups = False
me_cylinder_001.update()

# ---- objects
ob_plane = bpy.data.objects.new('Plane', me_plane)
ob_sun = bpy.data.objects.new('Sun', light_sun)
ob_cube = bpy.data.objects.new('Cube', me_cube_007)
ob_cylinder = bpy.data.objects.new('Cylinder', me_cylinder)
ob_cylinder_001 = bpy.data.objects.new('Cylinder.001', me_cylinder_001)

# ---- transforms, parenting, visibility, modifiers, constraints
ob_plane.location = (24.95, 1.278e-06, -8.341)
ob_plane.rotation_euler = (1.571, 15.71, -0.0)
ob_plane.scale = (-15.98, -12.24, -13.01)
ob_plane.lineart.crease_threshold = 0.0
ob_sun.location = (-2.766, -4.648, 1.276)
ob_sun.lineart.crease_threshold = 0.0
ob_cube.location = (0.0, 0.0, 0.0)
ob_cube.scale = (0.09515, 0.09515, 0.01253)
ob_cube.lineart.crease_threshold = 0.0
ob_cylinder.location = (0.0, 7.301, 7.117)
ob_cylinder.scale = (3.729, 3.729, 0.7066)
ob_cylinder.lineart.crease_threshold = 0.0
ob_cylinder_001.location = (3.637, -7.675, 4.315)
ob_cylinder_001.rotation_euler = (0.9046, -0.0, 0.0)
ob_cylinder_001.scale = (0.7113, 0.7113, 0.7113)
ob_cylinder_001.lineart.crease_threshold = 0.0

# ---- collection membership
col_collection.objects.link(ob_plane)
col_collection.objects.link(ob_sun)
col_collection.objects.link(ob_cube)
col_collection.objects.link(ob_cylinder)
col_collection.objects.link(ob_cylinder_001)

# ---- scene / render settings (as saved in the file)
scene.frame_start = 1; scene.frame_end = 250; scene.frame_set(1)
scene.render.engine = 'BLENDER_EEVEE_NEXT'
scene.cycles.use_denoising = False
scene.cycles.samples = 128
scene.cycles.sampling_pattern = 'TABULATED_SOBOL'
scene.cycles.use_adaptive_sampling = False
scene.cycles.use_light_tree = False
scene.view_settings.view_transform = 'Filmic'
scene.unit_settings.scale_length = 0.01
bpy.context.view_layer.update()

# ---- added for rendering (the .blend has no active camera): camera
cam_auto = bpy.data.cameras.new('AutoCamera')
cam_auto.lens = 50.0
cam_auto.sensor_width = 36.0
cam_auto.clip_end = 1000.0
ob_auto_camera = bpy.data.objects.new('AutoCamera', cam_auto)
scene.collection.objects.link(ob_auto_camera)
ob_auto_camera.location = (73.0496, -66.2599, 39.259)
ob_auto_camera.rotation_euler = (1.09748, -7.21219e-08, 0.694738)
scene.camera = ob_auto_camera
bpy.context.view_layer.update()
